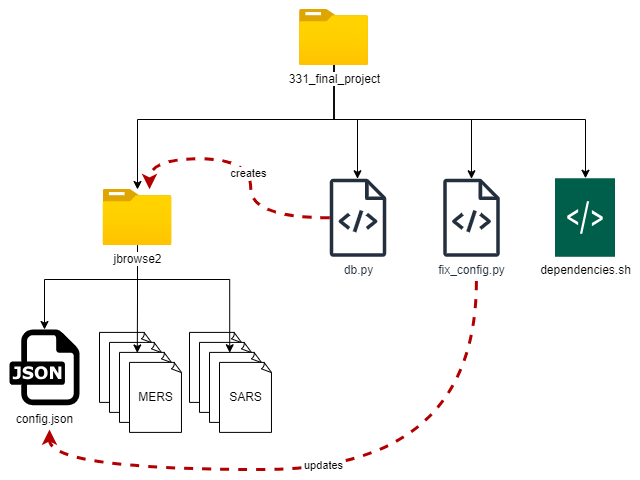

The diagram above was exported from draw.io. Its source (the exported page's mxGraphModel, read from the mxfile embedded in the PNG):
<mxGraphModel dx="1630" dy="1604" grid="1" gridSize="10" guides="1" tooltips="1" connect="1" arrows="1" fold="1" page="1" pageScale="1" pageWidth="850" pageHeight="1100" math="0" shadow="0">
  <root>
    <mxCell id="0" />
    <mxCell id="1" parent="0" />
    <mxCell id="nZCEQYBwKXt_-bkurXen-16" style="edgeStyle=orthogonalEdgeStyle;rounded=0;orthogonalLoop=1;jettySize=auto;html=1;" edge="1" parent="1" source="nZCEQYBwKXt_-bkurXen-1" target="nZCEQYBwKXt_-bkurXen-4">
      <mxGeometry relative="1" as="geometry">
        <Array as="points">
          <mxPoint x="-485" y="-820" />
          <mxPoint x="-462" y="-820" />
        </Array>
      </mxGeometry>
    </mxCell>
    <mxCell id="nZCEQYBwKXt_-bkurXen-17" style="edgeStyle=orthogonalEdgeStyle;rounded=0;orthogonalLoop=1;jettySize=auto;html=1;" edge="1" parent="1" source="nZCEQYBwKXt_-bkurXen-1" target="nZCEQYBwKXt_-bkurXen-5">
      <mxGeometry relative="1" as="geometry">
        <Array as="points">
          <mxPoint x="-485" y="-820" />
          <mxPoint x="-682" y="-820" />
        </Array>
      </mxGeometry>
    </mxCell>
    <mxCell id="nZCEQYBwKXt_-bkurXen-18" style="edgeStyle=orthogonalEdgeStyle;rounded=0;orthogonalLoop=1;jettySize=auto;html=1;" edge="1" parent="1" source="nZCEQYBwKXt_-bkurXen-1" target="nZCEQYBwKXt_-bkurXen-3">
      <mxGeometry relative="1" as="geometry">
        <Array as="points">
          <mxPoint x="-485" y="-820" />
          <mxPoint x="-348" y="-820" />
        </Array>
      </mxGeometry>
    </mxCell>
    <mxCell id="nZCEQYBwKXt_-bkurXen-19" style="edgeStyle=orthogonalEdgeStyle;rounded=0;orthogonalLoop=1;jettySize=auto;html=1;" edge="1" parent="1" source="nZCEQYBwKXt_-bkurXen-1" target="nZCEQYBwKXt_-bkurXen-15">
      <mxGeometry relative="1" as="geometry">
        <Array as="points">
          <mxPoint x="-485" y="-820" />
          <mxPoint x="-234" y="-820" />
        </Array>
      </mxGeometry>
    </mxCell>
    <mxCell id="nZCEQYBwKXt_-bkurXen-1" value="331_final_project" style="image;aspect=fixed;html=1;points=[];align=center;fontSize=12;image=img/lib/azure2/general/Folder_Blank.svg;" vertex="1" parent="1">
      <mxGeometry x="-520" y="-930" width="69" height="56.00000000000001" as="geometry" />
    </mxCell>
    <mxCell id="nZCEQYBwKXt_-bkurXen-31" style="edgeStyle=orthogonalEdgeStyle;curved=1;rounded=0;orthogonalLoop=1;jettySize=auto;html=1;fillColor=#e51400;strokeColor=#B20000;strokeWidth=3;dashed=1;" edge="1" parent="1">
      <mxGeometry relative="1" as="geometry">
        <mxPoint x="-343.0999999999999" y="-658.47" as="sourcePoint" />
        <mxPoint x="-770" y="-509.9200000000001" as="targetPoint" />
        <Array as="points">
          <mxPoint x="-343" y="-470" />
          <mxPoint x="-770" y="-470" />
        </Array>
      </mxGeometry>
    </mxCell>
    <mxCell id="nZCEQYBwKXt_-bkurXen-32" value="updates" style="edgeLabel;html=1;align=center;verticalAlign=middle;resizable=0;points=[];" vertex="1" connectable="0" parent="nZCEQYBwKXt_-bkurXen-31">
      <mxGeometry x="0.0437" y="-5" relative="1" as="geometry">
        <mxPoint as="offset" />
      </mxGeometry>
    </mxCell>
    <mxCell id="nZCEQYBwKXt_-bkurXen-3" value="fix_config.py" style="sketch=0;outlineConnect=0;fontColor=#232F3E;gradientColor=none;fillColor=#232F3D;strokeColor=none;dashed=0;verticalLabelPosition=bottom;verticalAlign=top;align=center;html=1;fontSize=12;fontStyle=0;aspect=fixed;pointerEvents=1;shape=mxgraph.aws4.source_code;" vertex="1" parent="1">
      <mxGeometry x="-376.5" y="-760.75" width="57" height="78" as="geometry" />
    </mxCell>
    <mxCell id="nZCEQYBwKXt_-bkurXen-4" value="db.py" style="sketch=0;outlineConnect=0;fontColor=#232F3E;gradientColor=none;fillColor=#232F3D;strokeColor=none;dashed=0;verticalLabelPosition=bottom;verticalAlign=top;align=center;html=1;fontSize=12;fontStyle=0;aspect=fixed;pointerEvents=1;shape=mxgraph.aws4.source_code;" vertex="1" parent="1">
      <mxGeometry x="-490" y="-760.75" width="57" height="78" as="geometry" />
    </mxCell>
    <mxCell id="nZCEQYBwKXt_-bkurXen-20" style="edgeStyle=orthogonalEdgeStyle;rounded=0;orthogonalLoop=1;jettySize=auto;html=1;" edge="1" parent="1" source="nZCEQYBwKXt_-bkurXen-5" target="nZCEQYBwKXt_-bkurXen-6">
      <mxGeometry relative="1" as="geometry">
        <Array as="points">
          <mxPoint x="-682" y="-660" />
          <mxPoint x="-775" y="-660" />
        </Array>
      </mxGeometry>
    </mxCell>
    <mxCell id="nZCEQYBwKXt_-bkurXen-7" value="" style="whiteSpace=wrap;html=1;shape=mxgraph.basic.document" vertex="1" parent="1">
      <mxGeometry x="-720" y="-607.1" width="52.5" height="70" as="geometry" />
    </mxCell>
    <mxCell id="nZCEQYBwKXt_-bkurXen-8" value="" style="whiteSpace=wrap;html=1;shape=mxgraph.basic.document" vertex="1" parent="1">
      <mxGeometry x="-710" y="-597.1" width="52.5" height="70" as="geometry" />
    </mxCell>
    <mxCell id="nZCEQYBwKXt_-bkurXen-9" value="" style="whiteSpace=wrap;html=1;shape=mxgraph.basic.document" vertex="1" parent="1">
      <mxGeometry x="-700" y="-587.1" width="52.5" height="70" as="geometry" />
    </mxCell>
    <mxCell id="nZCEQYBwKXt_-bkurXen-10" value="MERS" style="whiteSpace=wrap;html=1;shape=mxgraph.basic.document" vertex="1" parent="1">
      <mxGeometry x="-690" y="-577.1" width="52.5" height="70" as="geometry" />
    </mxCell>
    <mxCell id="nZCEQYBwKXt_-bkurXen-11" value="" style="whiteSpace=wrap;html=1;shape=mxgraph.basic.document" vertex="1" parent="1">
      <mxGeometry x="-630" y="-607.1" width="52.5" height="70" as="geometry" />
    </mxCell>
    <mxCell id="nZCEQYBwKXt_-bkurXen-12" value="" style="whiteSpace=wrap;html=1;shape=mxgraph.basic.document" vertex="1" parent="1">
      <mxGeometry x="-620" y="-597.1" width="52.5" height="70" as="geometry" />
    </mxCell>
    <mxCell id="nZCEQYBwKXt_-bkurXen-13" value="" style="whiteSpace=wrap;html=1;shape=mxgraph.basic.document" vertex="1" parent="1">
      <mxGeometry x="-610" y="-587.1" width="52.5" height="70" as="geometry" />
    </mxCell>
    <mxCell id="nZCEQYBwKXt_-bkurXen-14" value="SARS" style="whiteSpace=wrap;html=1;shape=mxgraph.basic.document" vertex="1" parent="1">
      <mxGeometry x="-600" y="-577.1" width="52.5" height="70" as="geometry" />
    </mxCell>
    <mxCell id="nZCEQYBwKXt_-bkurXen-15" value="dependencies.sh" style="sketch=0;pointerEvents=1;shadow=0;dashed=0;html=1;strokeColor=none;fillColor=#005F4B;labelPosition=center;verticalLabelPosition=bottom;verticalAlign=top;align=center;outlineConnect=0;shape=mxgraph.veeam2.command_line;" vertex="1" parent="1">
      <mxGeometry x="-264.5" y="-761.25" width="60" height="78.5" as="geometry" />
    </mxCell>
    <mxCell id="nZCEQYBwKXt_-bkurXen-27" style="edgeStyle=orthogonalEdgeStyle;rounded=0;orthogonalLoop=1;jettySize=auto;html=1;entryX=0.339;entryY=0.008;entryDx=0;entryDy=0;entryPerimeter=0;" edge="1" parent="1" source="nZCEQYBwKXt_-bkurXen-5" target="nZCEQYBwKXt_-bkurXen-9">
      <mxGeometry relative="1" as="geometry" />
    </mxCell>
    <mxCell id="nZCEQYBwKXt_-bkurXen-28" style="edgeStyle=orthogonalEdgeStyle;rounded=0;orthogonalLoop=1;jettySize=auto;html=1;entryX=0.385;entryY=0.005;entryDx=0;entryDy=0;entryPerimeter=0;" edge="1" parent="1" source="nZCEQYBwKXt_-bkurXen-5" target="nZCEQYBwKXt_-bkurXen-13">
      <mxGeometry relative="1" as="geometry">
        <Array as="points">
          <mxPoint x="-682" y="-660" />
          <mxPoint x="-590" y="-660" />
        </Array>
      </mxGeometry>
    </mxCell>
    <mxCell id="nZCEQYBwKXt_-bkurXen-5" value="&lt;div&gt;jbrowse2&lt;/div&gt;" style="image;aspect=fixed;html=1;points=[];align=center;fontSize=12;image=img/lib/azure2/general/Folder_Blank.svg;" vertex="1" parent="1">
      <mxGeometry x="-716.5" y="-750" width="69" height="56.00000000000001" as="geometry" />
    </mxCell>
    <mxCell id="nZCEQYBwKXt_-bkurXen-29" style="edgeStyle=orthogonalEdgeStyle;curved=1;rounded=0;orthogonalLoop=1;jettySize=auto;html=1;entryX=0.674;entryY=-0.006;entryDx=0;entryDy=0;entryPerimeter=0;fillColor=#e51400;strokeColor=#B20000;strokeWidth=3;dashed=1;" edge="1" parent="1" source="nZCEQYBwKXt_-bkurXen-4" target="nZCEQYBwKXt_-bkurXen-5">
      <mxGeometry relative="1" as="geometry" />
    </mxCell>
    <mxCell id="nZCEQYBwKXt_-bkurXen-30" value="creates" style="edgeLabel;html=1;align=center;verticalAlign=middle;resizable=0;points=[];" vertex="1" connectable="0" parent="nZCEQYBwKXt_-bkurXen-29">
      <mxGeometry x="-0.0788" y="3" relative="1" as="geometry">
        <mxPoint as="offset" />
      </mxGeometry>
    </mxCell>
    <mxCell id="nZCEQYBwKXt_-bkurXen-6" value="config.json" style="dashed=0;outlineConnect=0;html=1;align=center;labelPosition=center;verticalLabelPosition=bottom;verticalAlign=top;shape=mxgraph.weblogos.json" vertex="1" parent="1">
      <mxGeometry x="-810" y="-610" width="70" height="75.8" as="geometry" />
    </mxCell>
  </root>
</mxGraphModel>